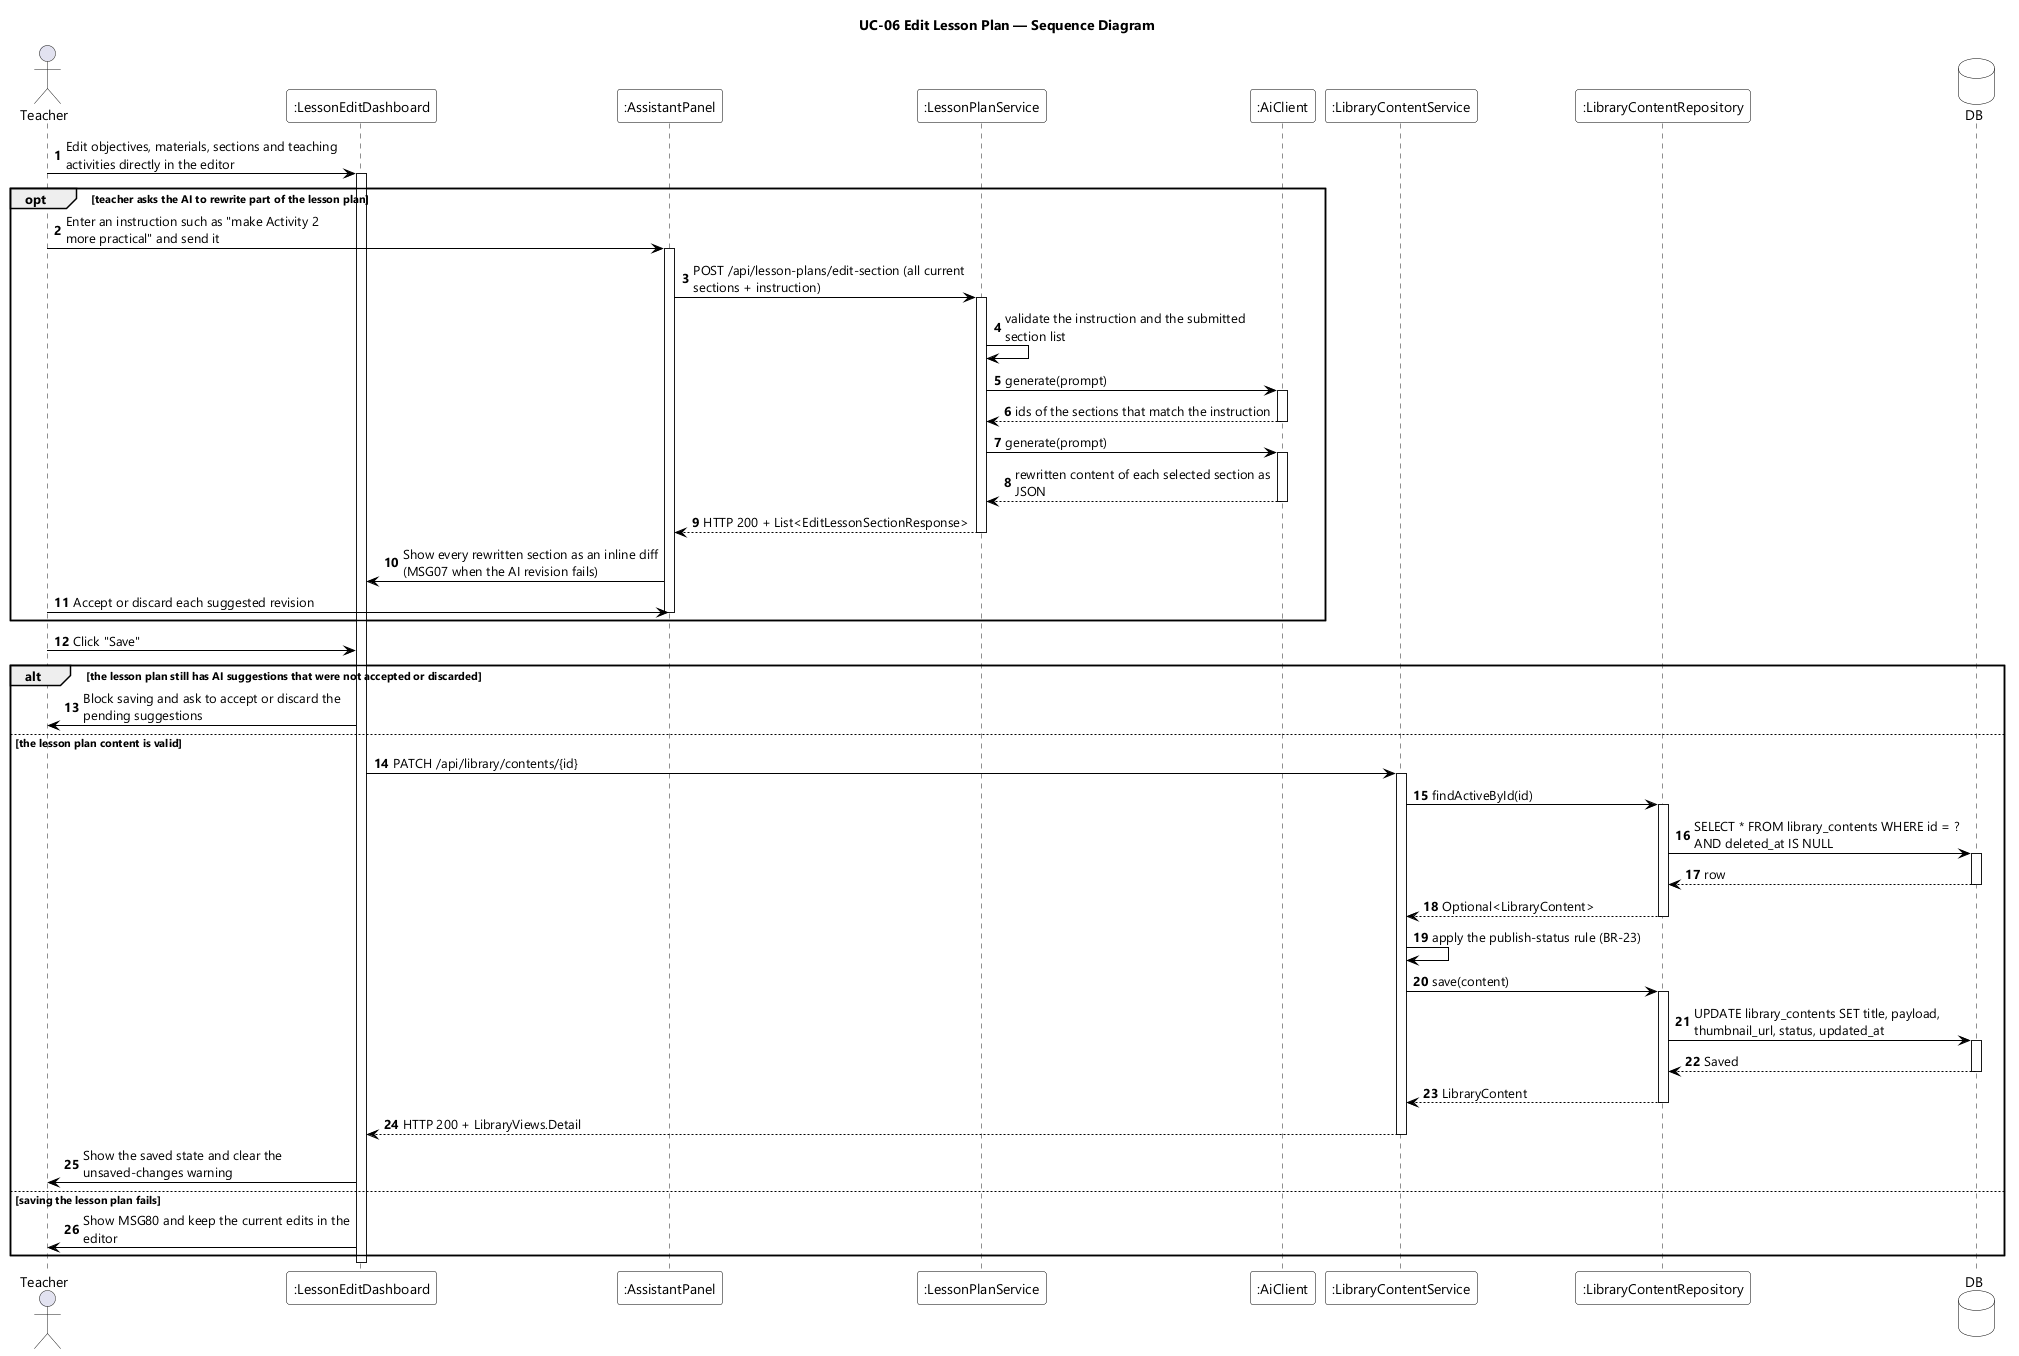

The diagram above was rendered by PlantUML. Its source (embedded in the PNG):
@startuml UC-06 Edit Lesson Plan - Sequence Diagram
skinparamlocked dpi 96
skinparam defaultFontName "Segoe UI"
skinparam shadowing false
skinparam ParticipantBackgroundColor #FFFFFF
skinparam ParticipantBorderColor #000000
skinparam DatabaseBackgroundColor #FFFFFF
skinparam DatabaseBorderColor #000000
skinparam ArrowColor #000000
skinparam sequenceMessageAlign left
skinparam maxMessageSize 280
title UC-06 Edit Lesson Plan — Sequence Diagram

actor Teacher
participant ":LessonEditDashboard" as EDIT
participant ":AssistantPanel" as PANEL
participant ":LessonPlanService" as LPSVC
participant ":AiClient" as AI
participant ":LibraryContentService" as LIBSVC
participant ":LibraryContentRepository" as LIBREPO
database DB

autonumber
Teacher -> EDIT : Edit objectives, materials, sections and teaching activities directly in the editor
activate EDIT

opt teacher asks the AI to rewrite part of the lesson plan
  Teacher -> PANEL : Enter an instruction such as "make Activity 2 more practical" and send it
  activate PANEL
  PANEL -> LPSVC : POST /api/lesson-plans/edit-section (all current sections + instruction)
  activate LPSVC
  LPSVC -> LPSVC : validate the instruction and the submitted section list
  LPSVC -> AI : generate(prompt)
  activate AI
  AI --> LPSVC : ids of the sections that match the instruction
  deactivate AI
  LPSVC -> AI : generate(prompt)
  activate AI
  AI --> LPSVC : rewritten content of each selected section as JSON
  deactivate AI
  LPSVC --> PANEL : HTTP 200 + List<EditLessonSectionResponse>
  deactivate LPSVC
  PANEL -> EDIT : Show every rewritten section as an inline diff (MSG07 when the AI revision fails)
  Teacher -> PANEL : Accept or discard each suggested revision
  deactivate PANEL
end

Teacher -> EDIT : Click "Save"

alt the lesson plan still has AI suggestions that were not accepted or discarded
  EDIT -> Teacher : Block saving and ask to accept or discard the pending suggestions

else the lesson plan content is valid
  EDIT -> LIBSVC : PATCH /api/library/contents/{id}
  activate LIBSVC
  LIBSVC -> LIBREPO : findActiveById(id)
  activate LIBREPO
  LIBREPO -> DB : SELECT * FROM library_contents WHERE id = ? AND deleted_at IS NULL
  activate DB
  DB --> LIBREPO : row
  deactivate DB
  LIBREPO --> LIBSVC : Optional<LibraryContent>
  deactivate LIBREPO
  LIBSVC -> LIBSVC : apply the publish-status rule (BR-23)
  LIBSVC -> LIBREPO : save(content)
  activate LIBREPO
  LIBREPO -> DB : UPDATE library_contents SET title, payload, thumbnail_url, status, updated_at
  activate DB
  DB --> LIBREPO : Saved
  deactivate DB
  LIBREPO --> LIBSVC : LibraryContent
  deactivate LIBREPO
  LIBSVC --> EDIT : HTTP 200 + LibraryViews.Detail
  deactivate LIBSVC
  EDIT -> Teacher : Show the saved state and clear the unsaved-changes warning

else saving the lesson plan fails
  EDIT -> Teacher : Show MSG80 and keep the current edits in the editor
end
deactivate EDIT
@enduml